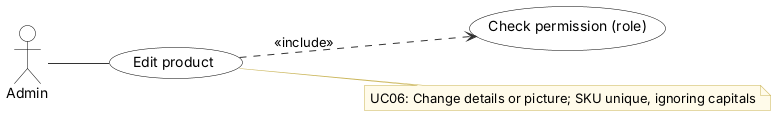

The diagram above was rendered by PlantUML. Its source (embedded in the PNG):
@startuml
' Use case UC06 Edit product - Inventory & POS System v0.20.4 (report, Lecture 5; redrawn 2026-10-12)
' Edit: paste into draw.io (Arrange > Insert > Advanced > PlantUML) or planttext.com
skinparam defaultFontName Arial
skinparam shadowing false
skinparam ArrowColor #333333
skinparam rectangle {
  BackgroundColor White
  BorderColor Black
}
skinparam usecase {
  BackgroundColor White
  BorderColor Black
}
skinparam class {
  BackgroundColor White
  BorderColor Black
  HeaderBackgroundColor #E6F1EE
}
skinparam activity {
  BackgroundColor White
  BorderColor Black
}
skinparam state {
  BackgroundColor White
  BorderColor Black
}
skinparam sequence {
  ParticipantBackgroundColor White
  ParticipantBorderColor Black
  LifeLineBorderColor #888888
  ActorBorderColor Black
  ActorBackgroundColor White
}
skinparam note {
  BackgroundColor #FFFBEA
  BorderColor #C9B458
}
skinparam swimlaneWidth same
hide circle

left to right direction
actor "Admin" as Admin
usecase "Edit product" as U
usecase "Check permission (role)" as I0
U ..> I0 : <<include>>
Admin -- U
note right of U
  UC06: Change details or picture; SKU unique, ignoring capitals
end note
@enduml